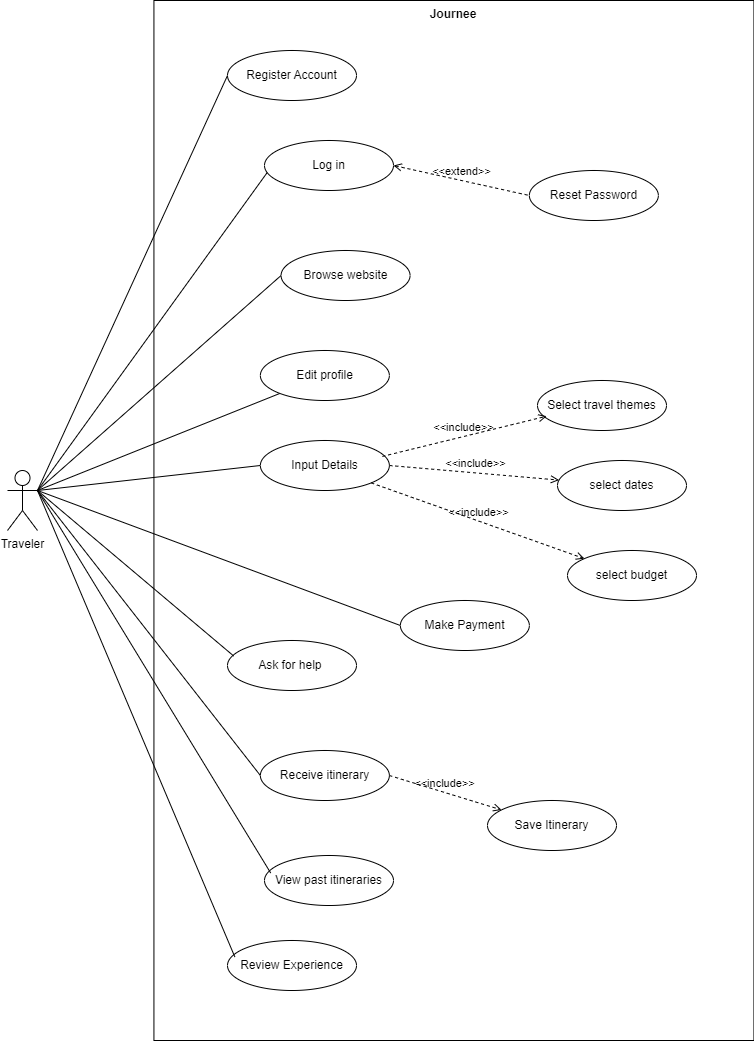

The diagram above was exported from draw.io. Its source (the exported page's mxGraphModel, read from the mxfile embedded in the PNG):
<mxGraphModel dx="2100" dy="1130" grid="1" gridSize="10" guides="1" tooltips="1" connect="1" arrows="1" fold="1" page="1" pageScale="1" pageWidth="1920" pageHeight="1200" background="none" math="0" shadow="0">
  <root>
    <mxCell id="0" />
    <mxCell id="1" parent="0" />
    <mxCell id="2" value="Journee" style="shape=rect;html=1;verticalAlign=top;fontStyle=1;whiteSpace=wrap;align=center;shadow=0;rounded=0;labelBackgroundColor=none;" vertex="1" parent="1">
      <mxGeometry x="166.43" y="910" width="600" height="1040" as="geometry" />
    </mxCell>
    <mxCell id="3" style="edgeStyle=none;rounded=0;orthogonalLoop=1;jettySize=auto;html=1;exitX=1;exitY=0.3333333333333333;exitDx=0;exitDy=0;exitPerimeter=0;entryX=0;entryY=0.5;entryDx=0;entryDy=0;endArrow=none;endFill=0;labelBackgroundColor=none;fontColor=default;" edge="1" source="9" target="10" parent="1">
      <mxGeometry relative="1" as="geometry" />
    </mxCell>
    <mxCell id="4" style="edgeStyle=none;rounded=0;orthogonalLoop=1;jettySize=auto;html=1;exitX=1;exitY=0.3333333333333333;exitDx=0;exitDy=0;exitPerimeter=0;entryX=0;entryY=0.5;entryDx=0;entryDy=0;endArrow=none;endFill=0;labelBackgroundColor=none;fontColor=default;" edge="1" source="9" target="12" parent="1">
      <mxGeometry relative="1" as="geometry" />
    </mxCell>
    <mxCell id="5" style="edgeStyle=none;rounded=0;orthogonalLoop=1;jettySize=auto;html=1;exitX=1;exitY=0.3333333333333333;exitDx=0;exitDy=0;exitPerimeter=0;endArrow=none;endFill=0;labelBackgroundColor=none;fontColor=default;" edge="1" source="9" target="13" parent="1">
      <mxGeometry relative="1" as="geometry" />
    </mxCell>
    <mxCell id="6" style="edgeStyle=none;rounded=0;orthogonalLoop=1;jettySize=auto;html=1;exitX=1;exitY=0.3333333333333333;exitDx=0;exitDy=0;exitPerimeter=0;entryX=0;entryY=0.5;entryDx=0;entryDy=0;endArrow=none;endFill=0;labelBackgroundColor=none;fontColor=default;" edge="1" source="9" target="14" parent="1">
      <mxGeometry relative="1" as="geometry" />
    </mxCell>
    <mxCell id="7" style="edgeStyle=none;rounded=0;orthogonalLoop=1;jettySize=auto;html=1;exitX=1;exitY=0.3333333333333333;exitDx=0;exitDy=0;exitPerimeter=0;entryX=0;entryY=0.5;entryDx=0;entryDy=0;endArrow=none;endFill=0;labelBackgroundColor=none;fontColor=default;" edge="1" source="9" target="23" parent="1">
      <mxGeometry relative="1" as="geometry" />
    </mxCell>
    <mxCell id="8" style="edgeStyle=none;rounded=0;orthogonalLoop=1;jettySize=auto;html=1;exitX=1;exitY=0.3333333333333333;exitDx=0;exitDy=0;exitPerimeter=0;entryX=0;entryY=0.5;entryDx=0;entryDy=0;shadow=0;endArrow=none;endFill=0;labelBackgroundColor=none;fontColor=default;" edge="1" source="9" target="27" parent="1">
      <mxGeometry relative="1" as="geometry" />
    </mxCell>
    <mxCell id="9" value="Traveler" style="shape=umlActor;html=1;verticalLabelPosition=bottom;verticalAlign=top;align=center;rounded=0;labelBackgroundColor=none;" vertex="1" parent="1">
      <mxGeometry x="20" y="1380" width="30" height="60" as="geometry" />
    </mxCell>
    <mxCell id="10" value="Register Account" style="ellipse;whiteSpace=wrap;html=1;rounded=0;labelBackgroundColor=none;" vertex="1" parent="1">
      <mxGeometry x="240" y="960" width="129" height="50" as="geometry" />
    </mxCell>
    <mxCell id="11" value="Log in" style="ellipse;whiteSpace=wrap;html=1;rounded=0;labelBackgroundColor=none;" vertex="1" parent="1">
      <mxGeometry x="277" y="1050" width="129" height="50" as="geometry" />
    </mxCell>
    <mxCell id="12" value="Browse website" style="ellipse;whiteSpace=wrap;html=1;rounded=0;labelBackgroundColor=none;" vertex="1" parent="1">
      <mxGeometry x="293.57" y="1160" width="129" height="50" as="geometry" />
    </mxCell>
    <mxCell id="13" value="Edit profile" style="ellipse;whiteSpace=wrap;html=1;rounded=0;labelBackgroundColor=none;" vertex="1" parent="1">
      <mxGeometry x="272.86" y="1260" width="129" height="50" as="geometry" />
    </mxCell>
    <mxCell id="14" value="Input Details" style="ellipse;whiteSpace=wrap;html=1;rounded=0;labelBackgroundColor=none;" vertex="1" parent="1">
      <mxGeometry x="272.86" y="1350" width="129" height="50" as="geometry" />
    </mxCell>
    <mxCell id="15" value="Reset Password" style="ellipse;whiteSpace=wrap;html=1;rounded=0;labelBackgroundColor=none;" vertex="1" parent="1">
      <mxGeometry x="541.86" y="1080" width="129" height="50" as="geometry" />
    </mxCell>
    <mxCell id="16" value="&amp;lt;&amp;lt;extend&amp;gt;&amp;gt;" style="edgeStyle=none;html=1;startArrow=open;endArrow=none;startSize=6;verticalAlign=bottom;dashed=1;labelBackgroundColor=none;rounded=0;entryX=0;entryY=0.5;entryDx=0;entryDy=0;exitX=1;exitY=0.5;exitDx=0;exitDy=0;fontColor=default;" edge="1" source="11" target="15" parent="1">
      <mxGeometry width="160" relative="1" as="geometry">
        <mxPoint x="150" y="1170" as="sourcePoint" />
        <mxPoint x="310" y="1170" as="targetPoint" />
      </mxGeometry>
    </mxCell>
    <mxCell id="17" value="Select travel themes" style="ellipse;whiteSpace=wrap;html=1;rounded=0;labelBackgroundColor=none;" vertex="1" parent="1">
      <mxGeometry x="550" y="1290" width="129" height="50" as="geometry" />
    </mxCell>
    <mxCell id="18" value="select dates" style="ellipse;whiteSpace=wrap;html=1;rounded=0;labelBackgroundColor=none;" vertex="1" parent="1">
      <mxGeometry x="570" y="1370" width="129" height="50" as="geometry" />
    </mxCell>
    <mxCell id="19" value="select budget" style="ellipse;whiteSpace=wrap;html=1;rounded=0;labelBackgroundColor=none;" vertex="1" parent="1">
      <mxGeometry x="580" y="1460" width="129" height="50" as="geometry" />
    </mxCell>
    <mxCell id="20" value="&amp;lt;&amp;lt;include&amp;gt;&amp;gt;" style="edgeStyle=none;html=1;endArrow=open;verticalAlign=bottom;dashed=1;labelBackgroundColor=none;rounded=0;entryX=0.071;entryY=0.714;entryDx=0;entryDy=0;exitX=0.946;exitY=0.318;exitDx=0;exitDy=0;exitPerimeter=0;entryPerimeter=0;fontColor=default;" edge="1" source="14" target="17" parent="1">
      <mxGeometry width="160" relative="1" as="geometry">
        <mxPoint x="150" y="1380" as="sourcePoint" />
        <mxPoint x="310" y="1380" as="targetPoint" />
      </mxGeometry>
    </mxCell>
    <mxCell id="21" value="&amp;lt;&amp;lt;include&amp;gt;&amp;gt;" style="edgeStyle=none;html=1;endArrow=open;verticalAlign=bottom;dashed=1;labelBackgroundColor=none;rounded=0;exitX=1;exitY=0.5;exitDx=0;exitDy=0;fontColor=default;" edge="1" source="14" target="18" parent="1">
      <mxGeometry width="160" relative="1" as="geometry">
        <mxPoint x="150" y="1480" as="sourcePoint" />
        <mxPoint x="310" y="1480" as="targetPoint" />
      </mxGeometry>
    </mxCell>
    <mxCell id="22" value="&amp;lt;&amp;lt;include&amp;gt;&amp;gt;" style="edgeStyle=none;html=1;endArrow=open;verticalAlign=bottom;dashed=1;labelBackgroundColor=none;rounded=0;exitX=1;exitY=1;exitDx=0;exitDy=0;fontColor=default;" edge="1" source="14" target="19" parent="1">
      <mxGeometry width="160" relative="1" as="geometry">
        <mxPoint x="150" y="1480" as="sourcePoint" />
        <mxPoint x="310" y="1480" as="targetPoint" />
      </mxGeometry>
    </mxCell>
    <mxCell id="23" value="Make Payment" style="ellipse;whiteSpace=wrap;html=1;rounded=0;labelBackgroundColor=none;" vertex="1" parent="1">
      <mxGeometry x="412.86" y="1510" width="129" height="50" as="geometry" />
    </mxCell>
    <mxCell id="24" value="Ask for help&amp;nbsp;" style="ellipse;whiteSpace=wrap;html=1;rounded=0;labelBackgroundColor=none;" vertex="1" parent="1">
      <mxGeometry x="240" y="1550" width="129" height="50" as="geometry" />
    </mxCell>
    <mxCell id="25" style="edgeStyle=none;rounded=0;orthogonalLoop=1;jettySize=auto;html=1;exitX=1;exitY=0.3333333333333333;exitDx=0;exitDy=0;exitPerimeter=0;entryX=0.021;entryY=0.641;entryDx=0;entryDy=0;entryPerimeter=0;endArrow=none;endFill=0;labelBackgroundColor=none;fontColor=default;" edge="1" source="9" target="11" parent="1">
      <mxGeometry relative="1" as="geometry" />
    </mxCell>
    <mxCell id="26" style="edgeStyle=none;rounded=0;orthogonalLoop=1;jettySize=auto;html=1;exitX=1;exitY=0.3333333333333333;exitDx=0;exitDy=0;exitPerimeter=0;endArrow=none;endFill=0;entryX=0.048;entryY=0.31;entryDx=0;entryDy=0;entryPerimeter=0;labelBackgroundColor=none;fontColor=default;" edge="1" source="9" target="24" parent="1">
      <mxGeometry relative="1" as="geometry">
        <mxPoint x="250" y="1620" as="targetPoint" />
      </mxGeometry>
    </mxCell>
    <mxCell id="27" value="Receive itinerary" style="ellipse;whiteSpace=wrap;html=1;rounded=0;labelBackgroundColor=none;" vertex="1" parent="1">
      <mxGeometry x="272.86" y="1660" width="129" height="50" as="geometry" />
    </mxCell>
    <mxCell id="28" value="View past itineraries" style="ellipse;whiteSpace=wrap;html=1;rounded=0;labelBackgroundColor=none;" vertex="1" parent="1">
      <mxGeometry x="277" y="1765" width="129" height="50" as="geometry" />
    </mxCell>
    <mxCell id="29" value="Review Experience" style="ellipse;whiteSpace=wrap;html=1;rounded=0;labelBackgroundColor=none;" vertex="1" parent="1">
      <mxGeometry x="240" y="1850" width="129" height="50" as="geometry" />
    </mxCell>
    <mxCell id="30" style="edgeStyle=none;rounded=0;orthogonalLoop=1;jettySize=auto;html=1;exitX=1;exitY=0.3333333333333333;exitDx=0;exitDy=0;exitPerimeter=0;entryX=0.048;entryY=0.35;entryDx=0;entryDy=0;entryPerimeter=0;shadow=0;endArrow=none;endFill=0;labelBackgroundColor=none;fontColor=default;" edge="1" source="9" target="28" parent="1">
      <mxGeometry relative="1" as="geometry" />
    </mxCell>
    <mxCell id="31" style="edgeStyle=none;rounded=0;orthogonalLoop=1;jettySize=auto;html=1;exitX=1;exitY=0.3333333333333333;exitDx=0;exitDy=0;exitPerimeter=0;entryX=0.057;entryY=0.329;entryDx=0;entryDy=0;entryPerimeter=0;shadow=0;endArrow=none;endFill=0;labelBackgroundColor=none;fontColor=default;" edge="1" source="9" target="29" parent="1">
      <mxGeometry relative="1" as="geometry" />
    </mxCell>
    <mxCell id="32" value="Save Itinerary" style="ellipse;whiteSpace=wrap;html=1;rounded=0;labelBackgroundColor=none;" vertex="1" parent="1">
      <mxGeometry x="500" y="1710" width="129" height="50" as="geometry" />
    </mxCell>
    <mxCell id="33" value="&amp;lt;&amp;lt;include&amp;gt;&amp;gt;" style="edgeStyle=none;html=1;endArrow=open;verticalAlign=bottom;dashed=1;labelBackgroundColor=none;rounded=0;exitX=1;exitY=0.5;exitDx=0;exitDy=0;fontColor=default;" edge="1" source="27" target="32" parent="1">
      <mxGeometry width="160" relative="1" as="geometry">
        <mxPoint x="310" y="1790" as="sourcePoint" />
        <mxPoint x="470" y="1790" as="targetPoint" />
      </mxGeometry>
    </mxCell>
  </root>
</mxGraphModel>